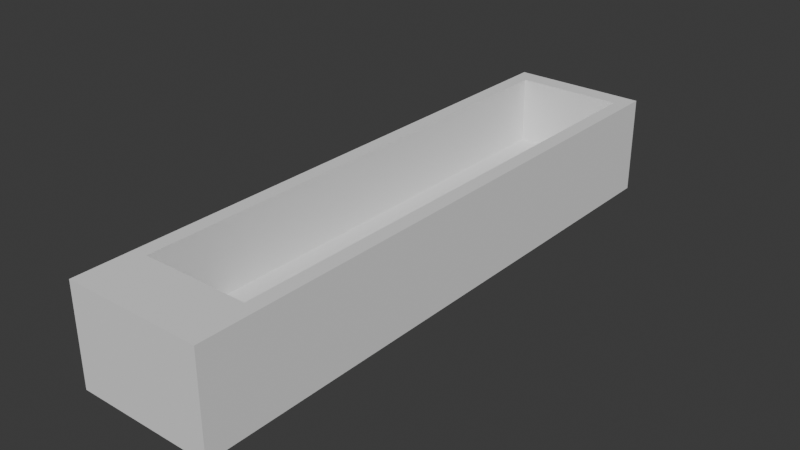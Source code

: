# Source: incense-box.blend  (saved by Blender 5.0.118; exported with 4.5.12 LTS)
import bpy
from mathutils import Matrix  # noqa: F401  (used for matrix-valued properties, if any)

bpy.ops.wm.read_factory_settings(use_empty=True)
scene = bpy.context.scene
scene.name = 'Scene'

# ---- collections
col_collection = bpy.data.collections.new('Collection'); scene.collection.children.link(col_collection)

# ---- world
world_world = bpy.data.worlds.new('World'); scene.world = world_world
world_world.use_nodes = True; world_world.node_tree.nodes.clear()
_N = world_world.node_tree.nodes; _L = world_world.node_tree.links
n0 = _N.new('ShaderNodeOutputWorld'); n0.name = 'World Output'; n0.location = (200, 100)
n1 = _N.new('ShaderNodeBackground'); n1.name = 'Background'; n1.location = (-200, 100)
n1.inputs[0].default_value = (0.05088, 0.05088, 0.05088, 1.0)
_L.new(n1.outputs[0], n0.inputs[0])
n0.is_active_output = True
world_world.color = (0.05088, 0.05088, 0.05088)
world_world.sun_shadow_jitter_overblur = 0.0

# ---- meshes
me_cube_111 = bpy.data.meshes.new('Cube.111')
me_cube_111.from_pydata([(-0.5, -0.5, -0.5), (0.0, -0.4, 0.3), (-0.3929, -0.4, -0.2), (0.0, -0.4667, 0.3), (-0.5, -0.5, 0.5), (0.01394, -0.4, 0.2981), (-0.5, 0.5, -0.5), (0.01394, -0.4667, 0.2981), (-0.3929, 0.4667, -0.2), (0.02733, -0.4, 0.2924), (-0.5, 0.5, 0.5), (0.02733, -0.4667, 0.2924), (0.5, -0.5, -0.5), (0.03968, -0.4, 0.2831), (0.3929, -0.4, -0.2), (0.03968, -0.4667, 0.2831), (0.5, -0.5, 0.5), (0.05051, -0.4, 0.2707), (0.5, 0.5, -0.5), (0.05051, -0.4667, 0.2707), (0.3929, 0.4667, -0.2), (0.05939, -0.4, 0.2556), (0.5, 0.5, 0.5), (0.05939, -0.4667, 0.2556), (0.3929, 0.4667, 0.5), (0.06599, -0.4, 0.2383), (-0.3929, 0.4667, 0.5), (0.06599, -0.4667, 0.2383), (-0.3929, -0.4, 0.5), (0.07006, -0.4, 0.2195), (0.3929, -0.4, 0.5), (0.07006, -0.4667, 0.2195), (0.07143, -0.4, 0.2), (0.07143, -0.4667, 0.2), (0.07006, -0.4, 0.1805), (0.07006, -0.4667, 0.1805), (0.06599, -0.4, 0.1617), (0.06599, -0.4667, 0.1617), (0.05939, -0.4, 0.1444), (0.05939, -0.4667, 0.1444), (0.05051, -0.4, 0.1293), (0.05051, -0.4667, 0.1293), (0.03968, -0.4, 0.1169), (0.03968, -0.4667, 0.1169), (0.02733, -0.4, 0.1076), (0.02733, -0.4667, 0.1076), (0.01394, -0.4, 0.1019), (0.01394, -0.4667, 0.1019), (0.0, -0.4, 0.1), (0.0, -0.4667, 0.1), (-0.01394, -0.4, 0.1019), (-0.01394, -0.4667, 0.1019), (-0.02733, -0.4, 0.1076), (-0.02733, -0.4667, 0.1076), (-0.03968, -0.4, 0.1169), (-0.03968, -0.4667, 0.1169), (-0.05051, -0.4, 0.1293), (-0.05051, -0.4667, 0.1293), (-0.05939, -0.4, 0.1444), (-0.05939, -0.4667, 0.1444), (-0.06599, -0.4, 0.1617), (-0.06599, -0.4667, 0.1617), (-0.07006, -0.4, 0.1805), (-0.07006, -0.4667, 0.1805), (-0.07143, -0.4, 0.2), (-0.07143, -0.4667, 0.2), (-0.07006, -0.4, 0.2195), (-0.07006, -0.4667, 0.2195), (-0.06599, -0.4, 0.2383), (-0.06599, -0.4667, 0.2383), (-0.05939, -0.4, 0.2556), (-0.05939, -0.4667, 0.2556), (-0.05051, -0.4, 0.2707), (-0.05051, -0.4667, 0.2707), (-0.03968, -0.4, 0.2831), (-0.03968, -0.4667, 0.2831), (-0.02733, -0.4, 0.2924), (-0.02733, -0.4667, 0.2924), (-0.01394, -0.4, 0.2981), (-0.01394, -0.4667, 0.2981)], [], [(0, 4, 10, 6), (6, 10, 22, 18), (18, 22, 16, 12), (12, 16, 4, 0), (6, 18, 12, 0), (24, 22, 10, 26), (26, 10, 4, 16, 22, 24, 30, 28), (28, 2, 8, 26), (26, 8, 20, 24), (20, 14, 30, 24), (72, 28, 30, 17, 13, 9, 5, 1, 78, 76, 74), (17, 30, 14, 2, 28, 72, 70, 68, 66, 64, 62, 60, 58, 56, 54, 52, 50, 48, 46, 44, 42, 40, 38, 36, 34, 32, 29, 25, 21), (8, 2, 14, 20), (1, 5, 7, 3), (5, 9, 11, 7), (9, 13, 15, 11), (15, 13, 17, 19), (19, 17, 21, 23), (23, 21, 25, 27), (27, 25, 29, 31), (31, 29, 32, 33), (33, 32, 34, 35), (35, 34, 36, 37), (37, 36, 38, 39), (39, 38, 40, 41), (41, 40, 42, 43), (44, 45, 43, 42), (47, 45, 44, 46), (49, 47, 46, 48), (51, 49, 48, 50), (53, 51, 50, 52), (55, 53, 52, 54), (57, 55, 54, 56), (59, 57, 56, 58), (61, 59, 58, 60), (63, 61, 60, 62), (65, 63, 62, 64), (66, 67, 65, 64), (69, 67, 66, 68), (71, 69, 68, 70), (73, 71, 70, 72), (75, 73, 72, 74), (74, 76, 77, 75), (3, 7, 11, 15, 19, 23, 27, 31, 33, 35, 37, 39, 41, 43, 45, 47, 49, 51, 53, 55, 57, 59, 61, 63, 65, 67, 69, 71, 73, 75, 77, 79), (76, 78, 79, 77), (78, 1, 3, 79)])
_uv = me_cube_111.uv_layers.new(name='UVMap')
_uv.uv.foreach_set('vector', [0.375, 0.0, 0.625, 0.0, 0.625, 0.25, 0.375, 0.25, 0.375, 0.25, 0.625, 0.25, 0.625, 0.5, 0.375, 0.5, 0.375, 0.5, 0.625, 0.5, 0.625, 0.75, 0.375, 0.75, 0.375, 0.75, 0.625, 0.75, 0.625, 1.0, 0.375, 1.0, 0.125, 0.5, 0.375, 0.5, 0.375, 0.75, 0.125, 0.75, 0.6518, 0.5083, 0.625, 0.5, 0.875, 0.5, 0.8482, 0.5083, 0.8482, 0.5083, 0.875, 0.5, 0.875, 0.75, 0.625, 0.75, 0.625, 0.5, 0.6518, 0.5083, 0.6518, 0.725, 0.8482, 0.725, 0.5208, 0.0, 0.375, 0.0, 0.375, 0.25, 0.5208, 0.25, 0.5208, 0.25, 0.375, 0.25, 0.375, 0.5, 0.5208, 0.5, 0.375, 0.5, 0.375, 0.75, 0.5208, 0.75, 0.5208, 0.5, 0.4731, 0.8911, 0.5208, 1.0, 0.5208, 0.75, 0.4731, 0.8589, 0.4757, 0.8624, 0.4776, 0.8663, 0.4788, 0.8706, 0.4792, 0.875, 0.4788, 0.8794, 0.4776, 0.8837, 0.4757, 0.8876, 0.4731, 0.8589, 0.5208, 0.75, 0.375, 0.75, 0.375, 1.0, 0.5208, 1.0, 0.4731, 0.8911, 0.4699, 0.8939, 0.4663, 0.896, 0.4624, 0.8973, 0.4583, 0.8977, 0.4543, 0.8973, 0.4504, 0.896, 0.4468, 0.8939, 0.4436, 0.8911, 0.441, 0.8876, 0.4391, 0.8837, 0.4379, 0.8794, 0.4375, 0.875, 0.4379, 0.8706, 0.4391, 0.8663, 0.441, 0.8624, 0.4436, 0.8589, 0.4468, 0.8561, 0.4504, 0.854, 0.4543, 0.8527, 0.4583, 0.8523, 0.4624, 0.8527, 0.4663, 0.854, 0.4699, 0.8561, 0.125, 0.5, 0.125, 0.75, 0.375, 0.75, 0.375, 0.5, 1.0, 0.5, 0.9688, 0.5, 0.9688, 1.0, 1.0, 1.0, 0.9688, 0.5, 0.9375, 0.5, 0.9375, 1.0, 0.9688, 1.0, 0.9375, 0.5, 0.9062, 0.5, 0.9062, 1.0, 0.9375, 1.0, 0.9062, 1.0, 0.9062, 0.5, 0.875, 0.5, 0.875, 1.0, 0.875, 1.0, 0.875, 0.5, 0.8438, 0.5, 0.8438, 1.0, 0.8438, 1.0, 0.8438, 0.5, 0.8125, 0.5, 0.8125, 1.0, 0.8125, 1.0, 0.8125, 0.5, 0.7812, 0.5, 0.7812, 1.0, 0.7812, 1.0, 0.7812, 0.5, 0.75, 0.5, 0.75, 1.0, 0.75, 1.0, 0.75, 0.5, 0.7188, 0.5, 0.7188, 1.0, 0.7188, 1.0, 0.7188, 0.5, 0.6875, 0.5, 0.6875, 1.0, 0.6875, 1.0, 0.6875, 0.5, 0.6562, 0.5, 0.6562, 1.0, 0.6562, 1.0, 0.6562, 0.5, 0.625, 0.5, 0.625, 1.0, 0.625, 1.0, 0.625, 0.5, 0.5938, 0.5, 0.5938, 1.0, 0.5625, 0.5, 0.5625, 1.0, 0.5938, 1.0, 0.5938, 0.5, 0.5312, 1.0, 0.5625, 1.0, 0.5625, 0.5, 0.5312, 0.5, 0.5, 1.0, 0.5312, 1.0, 0.5312, 0.5, 0.5, 0.5, 0.4688, 1.0, 0.5, 1.0, 0.5, 0.5, 0.4688, 0.5, 0.4375, 1.0, 0.4688, 1.0, 0.4688, 0.5, 0.4375, 0.5, 0.4062, 1.0, 0.4375, 1.0, 0.4375, 0.5, 0.4062, 0.5, 0.375, 1.0, 0.4062, 1.0, 0.4062, 0.5, 0.375, 0.5, 0.3438, 1.0, 0.375, 1.0, 0.375, 0.5, 0.3438, 0.5, 0.3125, 1.0, 0.3438, 1.0, 0.3438, 0.5, 0.3125, 0.5, 0.2812, 1.0, 0.3125, 1.0, 0.3125, 0.5, 0.2812, 0.5, 0.25, 1.0, 0.2812, 1.0, 0.2812, 0.5, 0.25, 0.5, 0.2188, 0.5, 0.2188, 1.0, 0.25, 1.0, 0.25, 0.5, 0.1875, 1.0, 0.2188, 1.0, 0.2188, 0.5, 0.1875, 0.5, 0.1562, 1.0, 0.1875, 1.0, 0.1875, 0.5, 0.1562, 0.5, 0.125, 1.0, 0.1562, 1.0, 0.1562, 0.5, 0.125, 0.5, 0.09375, 1.0, 0.125, 1.0, 0.125, 0.5, 0.09375, 0.5, 0.09375, 0.5, 0.0625, 0.5, 0.0625, 1.0, 0.09375, 1.0, 0.25, 0.49, 0.2968, 0.4854, 0.3418, 0.4717, 0.3833, 0.05045, 0.4197, 0.08029, 0.4496, 0.1167, 0.4717, 0.1582, 0.4854, 0.2032, 0.49, 0.25, 0.4854, 0.2032, 0.4717, 0.1582, 0.4496, 0.1167, 0.4197, 0.08029, 0.3833, 0.05045, 0.3418, 0.4717, 0.2968, 0.4854, 0.25, 0.49, 0.2032, 0.4854, 0.1582, 0.4717, 0.1167, 0.4496, 0.08029, 0.4197, 0.05045, 0.3833, 0.02827, 0.3418, 0.01461, 0.2968, 0.01, 0.25, 0.01461, 0.2968, 0.02827, 0.3418, 0.05045, 0.3833, 0.08029, 0.4197, 0.1167, 0.4496, 0.1582, 0.4717, 0.2032, 0.4854, 0.0625, 0.5, 0.03125, 0.5, 0.03125, 1.0, 0.0625, 1.0, 0.03125, 0.5, 0.0, 0.5, 0.0, 1.0, 0.03125, 1.0])
me_cube_111.update()

# ---- objects
ob_outerbox = bpy.data.objects.new('OuterBox', me_cube_111)

# ---- transforms, parenting, visibility, modifiers, constraints
ob_outerbox.location = (0.0, 0.0, 0.0)
ob_outerbox.scale = (35.0, 150.0, 25.0)

# ---- collection membership
col_collection.objects.link(ob_outerbox)

# ---- scene / render settings (as saved in the file)
scene.frame_start = 1; scene.frame_end = 250; scene.frame_set(1)
scene.render.engine = 'BLENDER_EEVEE_NEXT'
scene.render.bake_bias = 0.0
scene.render.bake_samples = 0
scene.cycles.sampling_pattern = 'TABULATED_SOBOL'
scene.eevee.use_volume_custom_range = False
bpy.context.view_layer.update()

# ---- added for rendering (the .blend has no active camera and no usable light): camera, sun
cam_auto = bpy.data.cameras.new('AutoCamera')
cam_auto.lens = 50.0
cam_auto.sensor_width = 36.0
cam_auto.clip_end = 2533.8
ob_auto_camera = bpy.data.objects.new('AutoCamera', cam_auto)
scene.collection.objects.link(ob_auto_camera)
ob_auto_camera.location = (144.377, -173.252, 115.501)
ob_auto_camera.rotation_euler = (1.09748, -7.21219e-08, 0.694738)
scene.camera = ob_auto_camera
light_auto_sun = bpy.data.lights.new('AutoSun', 'SUN')
light_auto_sun.energy = 3.0
light_auto_sun.angle = 0.0523599
ob_auto_sun = bpy.data.objects.new('AutoSun', light_auto_sun)
scene.collection.objects.link(ob_auto_sun)
ob_auto_sun.rotation_euler = (0.872665, 0.174533, 0.523599)
bpy.context.view_layer.update()
